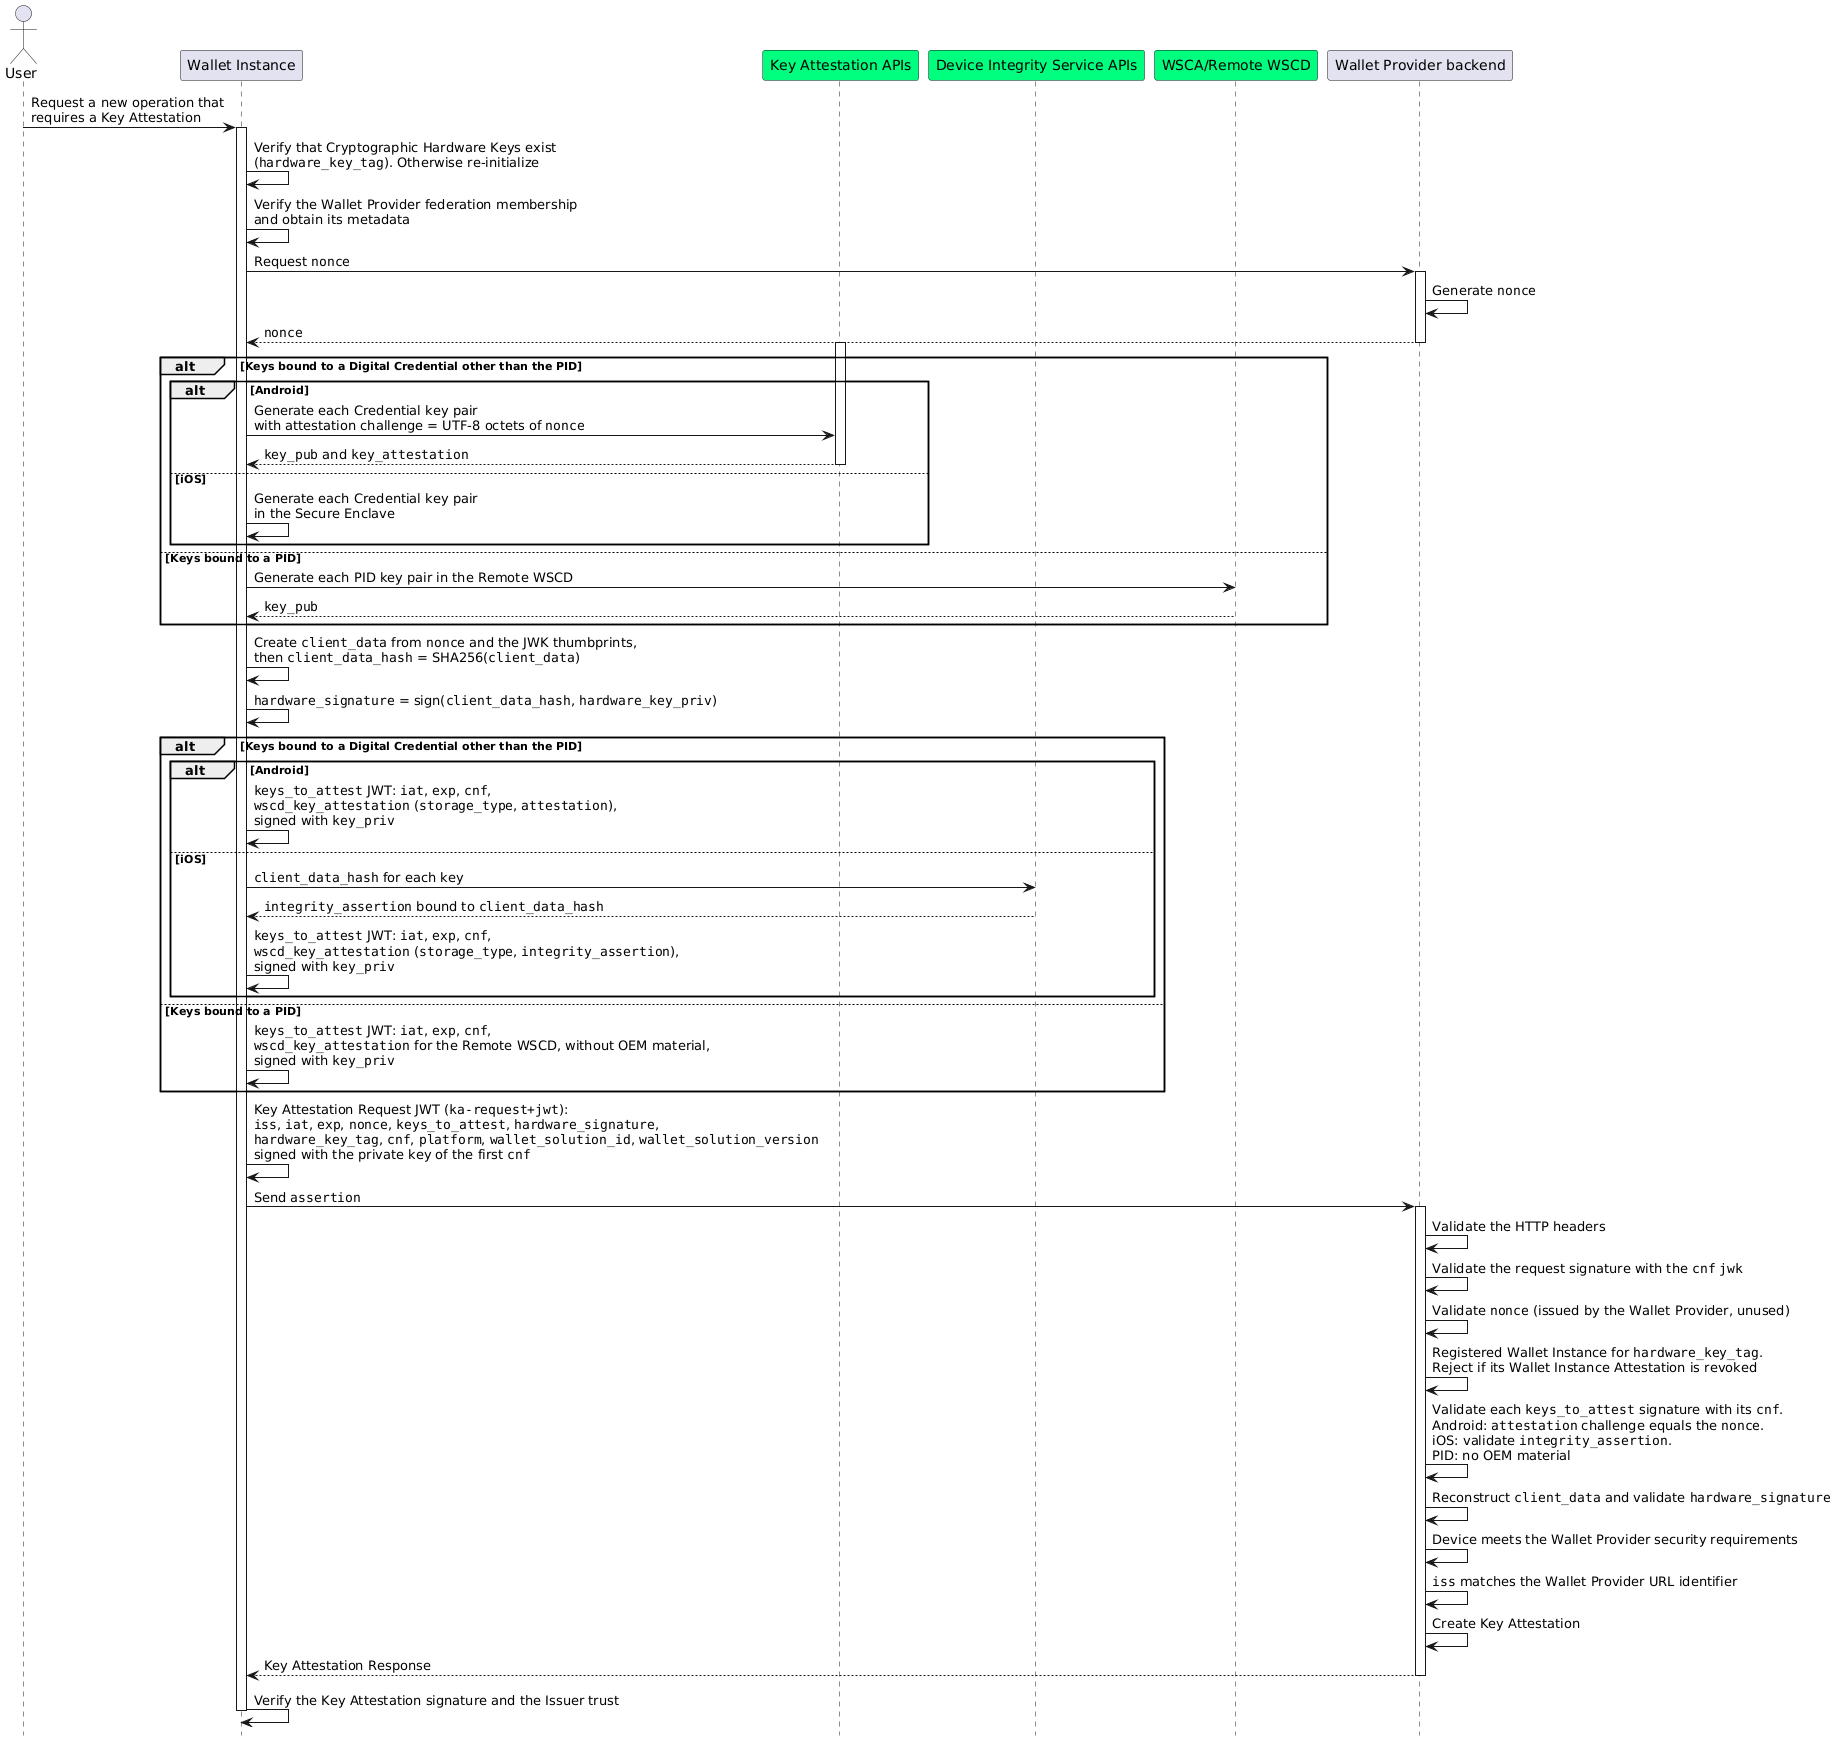

The diagram above was rendered by PlantUML. Its source (embedded in the PNG):
@startuml Key Attestation Issuance
hide footbox

'Participants
actor "User" as user
participant "Wallet Instance" as app
participant "Key Attestation APIs" as kats #springgreen
participant "Device Integrity Service APIs" as aats #springgreen
participant "WSCA/Remote WSCD" as wsca #springgreen
participant "Wallet Provider backend" as bck

user->app: Request a new operation that\nrequires a Key Attestation
activate app

app->app: Verify that Cryptographic Hardware Keys exist\n(""hardware_key_tag""). Otherwise re-initialize

app->app: Verify the Wallet Provider federation membership\nand obtain its metadata

app->bck: Request ""nonce""
activate bck
bck->bck: Generate ""nonce""
bck-->app: ""nonce""
deactivate bck

alt Keys bound to a Digital Credential other than the PID

alt Android

activate kats
app->kats: Generate each Credential key pair\nwith attestation challenge = UTF-8 octets of ""nonce""
kats-->app: ""key_pub"" and ""key_attestation""
deactivate kats

else iOS

app->app: Generate each Credential key pair\nin the Secure Enclave

end

else Keys bound to a PID

app->wsca: Generate each PID key pair in the Remote WSCD
wsca-->app: ""key_pub""

end

app->app: Create ""client_data"" from ""nonce"" and the JWK thumbprints,\nthen ""client_data_hash"" = SHA256(""client_data"")

app->app: ""hardware_signature"" = sign(""client_data_hash"", ""hardware_key_priv"")

alt Keys bound to a Digital Credential other than the PID

alt Android

app->app: ""keys_to_attest"" JWT: ""iat"", ""exp"", ""cnf"",\n""wscd_key_attestation"" (""storage_type"", ""attestation""),\nsigned with ""key_priv""

else iOS

app->aats: ""client_data_hash"" for each key
aats-->app: ""integrity_assertion"" bound to ""client_data_hash""
app->app: ""keys_to_attest"" JWT: ""iat"", ""exp"", ""cnf"",\n""wscd_key_attestation"" (""storage_type"", ""integrity_assertion""),\nsigned with ""key_priv""

end

else Keys bound to a PID

app->app: ""keys_to_attest"" JWT: ""iat"", ""exp"", ""cnf"",\n""wscd_key_attestation"" for the Remote WSCD, without OEM material,\nsigned with ""key_priv""

end

app->app: Key Attestation Request JWT (""ka-request+jwt""):\n""iss"", ""iat"", ""exp"", ""nonce"", ""keys_to_attest"", ""hardware_signature"",\n""hardware_key_tag"", ""cnf"", ""platform"", ""wallet_solution_id"", ""wallet_solution_version""\nsigned with the private key of the first ""cnf""
app->bck: Send ""assertion""
activate bck

bck->bck: Validate the HTTP headers
bck->bck: Validate the request signature with the ""cnf"" ""jwk""
bck->bck: Validate ""nonce"" (issued by the Wallet Provider, unused)
bck->bck: Registered Wallet Instance for ""hardware_key_tag"".\nReject if its Wallet Instance Attestation is revoked
bck->bck: Validate each ""keys_to_attest"" signature with its ""cnf"".\nAndroid: ""attestation"" challenge equals the ""nonce"".\niOS: validate ""integrity_assertion"".\nPID: no OEM material
bck->bck: Reconstruct ""client_data"" and validate ""hardware_signature""
bck->bck: Device meets the Wallet Provider security requirements
bck->bck: ""iss"" matches the Wallet Provider URL identifier
bck->bck: Create Key Attestation

bck-->app: Key Attestation Response
deactivate bck

app->app: Verify the Key Attestation signature and the Issuer trust

deactivate app
@enduml